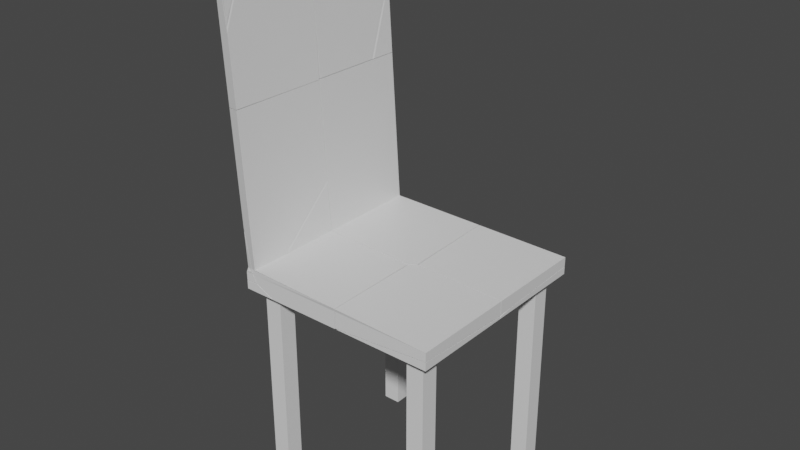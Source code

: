 # Source: broken_chair2.blend  (saved by Blender 2.93.20; exported with 4.5.12 LTS)
import bpy
from mathutils import Matrix  # noqa: F401  (used for matrix-valued properties, if any)

bpy.ops.wm.read_factory_settings(use_empty=True)
scene = bpy.context.scene
scene.name = 'Scene'

# ---- collections
col_collection = bpy.data.collections.new('Collection'); scene.collection.children.link(col_collection)

# ---- materials (node trees are filled in below, after node groups)
mat_material_001 = bpy.data.materials.new('Material.001')
mat_material_001.alpha_threshold = 0.0
mat_material_001.use_transparent_shadow = False
mat_material_001.line_color = (0.0, 0.0, 0.0, 1.0)
mat_material_002 = bpy.data.materials.new('Material.002')
mat_material_002.alpha_threshold = 0.0
mat_material_002.use_transparent_shadow = False
mat_material_002.line_color = (0.0, 0.0, 0.0, 1.0)
mat_material_003 = bpy.data.materials.new('Material.003')
mat_material_003.alpha_threshold = 0.0
mat_material_003.use_transparent_shadow = False
mat_material_003.line_color = (0.0, 0.0, 0.0, 1.0)
mat_material_004 = bpy.data.materials.new('Material.004')
mat_material_004.alpha_threshold = 0.0
mat_material_004.use_transparent_shadow = False
mat_material_004.line_color = (0.0, 0.0, 0.0, 1.0)
mat_material = bpy.data.materials.new('Material')
mat_material.alpha_threshold = 0.0
mat_material.use_transparent_shadow = False
mat_material.line_color = (0.0, 0.0, 0.0, 1.0)

# ---- material node trees
mat_material_001.use_nodes = True; mat_material_001.node_tree.nodes.clear()
_N = mat_material_001.node_tree.nodes; _L = mat_material_001.node_tree.links
n0 = _N.new('ShaderNodeOutputMaterial'); n0.name = 'Material Output'; n0.location = (300, 300)
n1 = _N.new('ShaderNodeBsdfPrincipled'); n1.name = 'Principled BSDF'; n1.location = (10, 300)
n1.distribution = 'GGX'
n1.subsurface_method = 'BURLEY'
n1.inputs[2].default_value = 0.4
n1.inputs[3].default_value = 1.45
n1.inputs[27].default_value = (0.0, 0.0, 0.0, 1.0)
n1.inputs[28].default_value = 1.0
_L.new(n1.outputs[0], n0.inputs[0])
n0.is_active_output = True
mat_material_002.use_nodes = True; mat_material_002.node_tree.nodes.clear()
_N = mat_material_002.node_tree.nodes; _L = mat_material_002.node_tree.links
n0 = _N.new('ShaderNodeOutputMaterial'); n0.name = 'Material Output'; n0.location = (300, 300)
n1 = _N.new('ShaderNodeBsdfPrincipled'); n1.name = 'Principled BSDF'; n1.location = (10, 300)
n1.distribution = 'GGX'
n1.subsurface_method = 'BURLEY'
n1.inputs[2].default_value = 0.4
n1.inputs[3].default_value = 1.45
n1.inputs[27].default_value = (0.0, 0.0, 0.0, 1.0)
n1.inputs[28].default_value = 1.0
_L.new(n1.outputs[0], n0.inputs[0])
n0.is_active_output = True
mat_material_003.use_nodes = True; mat_material_003.node_tree.nodes.clear()
_N = mat_material_003.node_tree.nodes; _L = mat_material_003.node_tree.links
n0 = _N.new('ShaderNodeOutputMaterial'); n0.name = 'Material Output'; n0.location = (300, 300)
n1 = _N.new('ShaderNodeBsdfPrincipled'); n1.name = 'Principled BSDF'; n1.location = (10, 300)
n1.distribution = 'GGX'
n1.subsurface_method = 'BURLEY'
n1.inputs[2].default_value = 0.4
n1.inputs[3].default_value = 1.45
n1.inputs[27].default_value = (0.0, 0.0, 0.0, 1.0)
n1.inputs[28].default_value = 1.0
_L.new(n1.outputs[0], n0.inputs[0])
n0.is_active_output = True
mat_material_004.use_nodes = True; mat_material_004.node_tree.nodes.clear()
_N = mat_material_004.node_tree.nodes; _L = mat_material_004.node_tree.links
n0 = _N.new('ShaderNodeOutputMaterial'); n0.name = 'Material Output'; n0.location = (300, 300)
n1 = _N.new('ShaderNodeBsdfPrincipled'); n1.name = 'Principled BSDF'; n1.location = (10, 300)
n1.distribution = 'GGX'
n1.subsurface_method = 'BURLEY'
n1.inputs[2].default_value = 0.4
n1.inputs[3].default_value = 1.45
n1.inputs[27].default_value = (0.0, 0.0, 0.0, 1.0)
n1.inputs[28].default_value = 1.0
_L.new(n1.outputs[0], n0.inputs[0])
n0.is_active_output = True
mat_material.use_nodes = True; mat_material.node_tree.nodes.clear()
_N = mat_material.node_tree.nodes; _L = mat_material.node_tree.links
n0 = _N.new('ShaderNodeOutputMaterial'); n0.name = 'Material Output'; n0.location = (300, 300)
n1 = _N.new('ShaderNodeBsdfPrincipled'); n1.name = 'Principled BSDF'; n1.location = (10, 300)
n1.distribution = 'GGX'
n1.subsurface_method = 'BURLEY'
n1.inputs[2].default_value = 0.4
n1.inputs[3].default_value = 1.45
n1.inputs[27].default_value = (0.0, 0.0, 0.0, 1.0)
n1.inputs[28].default_value = 1.0
_L.new(n1.outputs[0], n0.inputs[0])
n0.is_active_output = True

# ---- world
world_world = bpy.data.worlds.new('World'); scene.world = world_world
world_world.use_nodes = True; world_world.node_tree.nodes.clear()
_N = world_world.node_tree.nodes; _L = world_world.node_tree.links
n0 = _N.new('ShaderNodeOutputWorld'); n0.name = 'World Output'; n0.location = (300, 300)
n1 = _N.new('ShaderNodeBackground'); n1.name = 'Background'; n1.location = (10, 300)
n1.inputs[0].default_value = (0.05088, 0.05088, 0.05088, 1.0)
_L.new(n1.outputs[0], n0.inputs[0])
n0.is_active_output = True
world_world.color = (0.05088, 0.05088, 0.05088)
world_world.use_sun_shadow = False
world_world.sun_shadow_jitter_overblur = 0.0

# ---- meshes
me_cube_001 = bpy.data.meshes.new('Cube.001')
me_cube_001.from_pydata([(1.0, 1.0, 1.0), (1.0, 1.0, -1.0), (1.0, -1.0, 1.0), (1.0, -1.0, -1.0), (-1.0, 1.0, 1.0), (-1.0, 1.0, -1.0), (-1.0, -1.0, 1.0), (-1.0, -1.0, -1.0)], [], [(0, 4, 6, 2), (3, 2, 6, 7), (7, 6, 4, 5), (5, 1, 3, 7), (1, 0, 2, 3), (5, 4, 0, 1)])
_uv = me_cube_001.uv_layers.new(name='UVMap')
_uv.uv.foreach_set('vector', [0.625, 0.5, 0.875, 0.5, 0.875, 0.75, 0.625, 0.75, 0.375, 0.75, 0.625, 0.75, 0.625, 1.0, 0.375, 1.0, 0.375, 0.0, 0.625, 0.0, 0.625, 0.25, 0.375, 0.25, 0.125, 0.5, 0.375, 0.5, 0.375, 0.75, 0.125, 0.75, 0.375, 0.5, 0.625, 0.5, 0.625, 0.75, 0.375, 0.75, 0.375, 0.25, 0.625, 0.25, 0.625, 0.5, 0.375, 0.5])
me_cube_001.materials.append(mat_material_001)
me_cube_001.use_remesh_preserve_volume = False
me_cube_001.use_remesh_preserve_attributes = False
me_cube_001.use_mirror_vertex_groups = False
me_cube_001.update()
me_cube_002 = bpy.data.meshes.new('Cube.002')
me_cube_002.from_pydata([(1.0, 1.0, 1.0), (1.0, 1.0, -1.0), (1.0, -1.0, 1.0), (1.0, -1.0, -1.0), (-1.0, 1.0, 1.0), (-1.0, 1.0, -1.0), (-1.0, -1.0, 1.0), (-1.0, -1.0, -1.0)], [], [(0, 4, 6, 2), (3, 2, 6, 7), (7, 6, 4, 5), (5, 1, 3, 7), (1, 0, 2, 3), (5, 4, 0, 1)])
_uv = me_cube_002.uv_layers.new(name='UVMap')
_uv.uv.foreach_set('vector', [0.625, 0.5, 0.875, 0.5, 0.875, 0.75, 0.625, 0.75, 0.375, 0.75, 0.625, 0.75, 0.625, 1.0, 0.375, 1.0, 0.375, 0.0, 0.625, 0.0, 0.625, 0.25, 0.375, 0.25, 0.125, 0.5, 0.375, 0.5, 0.375, 0.75, 0.125, 0.75, 0.375, 0.5, 0.625, 0.5, 0.625, 0.75, 0.375, 0.75, 0.375, 0.25, 0.625, 0.25, 0.625, 0.5, 0.375, 0.5])
me_cube_002.materials.append(mat_material_002)
me_cube_002.use_remesh_preserve_volume = False
me_cube_002.use_remesh_preserve_attributes = False
me_cube_002.use_mirror_vertex_groups = False
me_cube_002.update()
me_cube_003 = bpy.data.meshes.new('Cube.003')
me_cube_003.from_pydata([(1.0, 1.0, 1.0), (1.0, 1.0, -1.0), (1.0, -1.0, 1.0), (1.0, -1.0, -1.0), (-1.0, 1.0, 1.0), (-1.0, 1.0, -1.0), (-1.0, -1.0, 1.0), (-1.0, -1.0, -1.0)], [], [(0, 4, 6, 2), (3, 2, 6, 7), (7, 6, 4, 5), (5, 1, 3, 7), (1, 0, 2, 3), (5, 4, 0, 1)])
_uv = me_cube_003.uv_layers.new(name='UVMap')
_uv.uv.foreach_set('vector', [0.625, 0.5, 0.875, 0.5, 0.875, 0.75, 0.625, 0.75, 0.375, 0.75, 0.625, 0.75, 0.625, 1.0, 0.375, 1.0, 0.375, 0.0, 0.625, 0.0, 0.625, 0.25, 0.375, 0.25, 0.125, 0.5, 0.375, 0.5, 0.375, 0.75, 0.125, 0.75, 0.375, 0.5, 0.625, 0.5, 0.625, 0.75, 0.375, 0.75, 0.375, 0.25, 0.625, 0.25, 0.625, 0.5, 0.375, 0.5])
me_cube_003.materials.append(mat_material_003)
me_cube_003.use_remesh_preserve_volume = False
me_cube_003.use_remesh_preserve_attributes = False
me_cube_003.use_mirror_vertex_groups = False
me_cube_003.update()
me_cube_004 = bpy.data.meshes.new('Cube.004')
me_cube_004.from_pydata([(1.0, 1.0, 1.0), (1.0, 1.0, -1.0), (1.0, -1.0, 1.0), (1.0, -1.0, -1.0), (-1.0, 1.0, 1.0), (-1.0, 1.0, -1.0), (-1.0, -1.0, 1.0), (-1.0, -1.0, -1.0)], [], [(0, 4, 6, 2), (3, 2, 6, 7), (7, 6, 4, 5), (5, 1, 3, 7), (1, 0, 2, 3), (5, 4, 0, 1)])
_uv = me_cube_004.uv_layers.new(name='UVMap')
_uv.uv.foreach_set('vector', [0.625, 0.5, 0.875, 0.5, 0.875, 0.75, 0.625, 0.75, 0.375, 0.75, 0.625, 0.75, 0.625, 1.0, 0.375, 1.0, 0.375, 0.0, 0.625, 0.0, 0.625, 0.25, 0.375, 0.25, 0.125, 0.5, 0.375, 0.5, 0.375, 0.75, 0.125, 0.75, 0.375, 0.5, 0.625, 0.5, 0.625, 0.75, 0.375, 0.75, 0.375, 0.25, 0.625, 0.25, 0.625, 0.5, 0.375, 0.5])
me_cube_004.materials.append(mat_material_004)
me_cube_004.use_remesh_preserve_volume = False
me_cube_004.use_remesh_preserve_attributes = False
me_cube_004.use_mirror_vertex_groups = False
me_cube_004.update()
me_cube_cell_016 = bpy.data.meshes.new('Cube_cell.016')
me_cube_cell_016.from_pydata([(-0.1646, -0.1857, -0.03835), (0.2031, 0.2157, 0.01164), (0.2031, -0.19, 0.01164), (0.2031, -0.1899, -0.006861), (0.1934, -0.1899, 0.01193), (-0.1643, -0.1462, 0.02267), (-0.1626, -0.1858, 0.02261), (0.2031, -0.1898, -0.04461), (-0.1804, 0.2157, -0.0194), (0.2031, 0.2157, -0.02554), (-0.1795, 0.2157, 0.01164), (-0.1787, 0.2046, 0.0231), (-0.179, 0.2099, 0.01954), (0.2031, -0.19, 0.01164), (0.2031, -0.1899, -0.006861), (0.1934, -0.1899, 0.01193), (-0.1643, -0.1462, 0.02267), (-0.1626, -0.1858, 0.02261), (0.2031, -0.1898, -0.04461), (0.2031, 0.2157, -0.02554), (-0.1804, 0.2157, -0.0194), (-0.1795, 0.2157, 0.01164), (-0.1787, 0.2046, 0.0231), (-0.179, 0.2099, 0.01954)], [], [(15, 14, 2), (0, 17, 16), (14, 15, 17, 0, 7), (23, 21, 20, 0, 16, 22), (19, 1, 13, 3, 18), (10, 1, 19, 8), (12, 11, 1, 10), (5, 6, 4, 13, 1, 11), (20, 9, 7, 0)])
_k = set([(2, 14), (2, 15), (3, 13), (3, 18), (4, 6), (4, 13), (5, 6), (5, 11), (7, 9), (7, 14), (8, 10), (8, 19), (9, 20), (10, 12), (11, 12), (15, 17), (16, 17), (16, 22), (18, 19), (20, 21), (21, 23), (22, 23)])
me_cube_cell_016.attributes.new('sharp_edge', 'BOOLEAN', 'EDGE').data.foreach_set('value', [ (min(e.vertices), max(e.vertices)) in _k for e in me_cube_cell_016.edges])
_uv = me_cube_cell_016.uv_layers.new(name='UVMap')
_uv.uv.foreach_set('vector', [0.9195, 0.0, 0.9461, 0.0, 0.9446, 0.01776, 1.0, 0.0, 1.0, 0.08712, 0.9125, 0.0, 1.0, 0.05392, 1.0, 0.08052, 0.08712, 0.08712, 0.0, 0.0, 0.9492, 0.0, 0.1809, 0.05804, 0.156, 0.04594, 0.11, 0.0, 1.0, 0.0, 1.0, 0.08753, 0.1983, 0.06367, 0.4922, 0.5, 0.625, 0.5, 0.625, 0.6237, 0.5589, 0.6237, 0.4241, 0.6236, 0.625, 0.3833, 0.625, 0.5, 0.4922, 0.5, 0.5141, 0.3831, 0.6999, 0.5372, 0.68, 0.555, 0.625, 0.5, 0.7417, 0.5, 0.6779, 0.6157, 0.6777, 0.6228, 0.6264, 0.6236, 0.625, 0.6237, 0.625, 0.5, 0.68, 0.555, 0.89, 0.0, 0.8937, 0.1104, 0.9492, 0.9492, 0.0, 0.0])
me_cube_cell_016.materials.append(mat_material)
me_cube_cell_016.use_remesh_fix_poles = True
me_cube_cell_016.use_remesh_preserve_attributes = False
me_cube_cell_016.update()
me_cube_cell_017 = bpy.data.meshes.new('Cube_cell.017')
me_cube_cell_017.from_pydata([(-0.1861, -0.1659, 0.007218), (0.1818, 0.2353, -0.01111), (-0.1941, -0.0451, -0.01111), (-0.1883, -0.1669, -0.01111), (-0.2073, 0.2353, -0.01111), (-0.2026, 0.2353, 0.02586), (0.1818, -0.1181, 0.003615), (-0.1565, 0.2353, 0.02513), (0.1818, 0.2353, 0.01922), (0.1516, -0.1702, -0.01111), (0.1818, -0.1703, -0.01111), (0.07453, -0.1699, -0.01111), (0.1818, -0.1702, -0.00324), (-0.1941, -0.0451, -0.01111), (-0.1883, -0.1669, -0.01111), (-0.2073, 0.2353, -0.01111), (-0.2026, 0.2353, 0.02586), (-0.1565, 0.2353, 0.02513), (0.1818, -0.1181, 0.003615), (0.1818, 0.2353, 0.01922), (0.1516, -0.1702, -0.01111), (0.1818, -0.1703, -0.01111), (0.07453, -0.1699, -0.01111), (0.1818, -0.1702, -0.00324)], [], [(13, 14, 0), (13, 0, 16, 15), (16, 0, 23, 18, 17), (19, 17, 18), (20, 10, 23, 22), (22, 23, 0, 14), (3, 2, 4, 1, 21, 9, 11), (1, 8, 6, 12, 21), (7, 8, 1, 4, 5)])
_k = set([(2, 3), (2, 4), (3, 11), (4, 5), (5, 7), (6, 8), (6, 12), (7, 8), (9, 11), (9, 21), (10, 20), (10, 23), (12, 21), (13, 14), (13, 15), (14, 22), (15, 16), (16, 17), (17, 19), (18, 19), (18, 23), (20, 22)])
me_cube_cell_017.attributes.new('sharp_edge', 'BOOLEAN', 'EDGE').data.foreach_set('value', [ (min(e.vertices), max(e.vertices)) in _k for e in me_cube_cell_017.edges])
_uv = me_cube_cell_017.uv_layers.new(name='UVMap')
_uv.uv.foreach_set('vector', [1.0, 0.2676, 0.731, 0.0, 1.0, 0.0, 0.2676, 0.2676, 0.0, 0.0, 0.8885, 0.0, 0.8886, 0.4131, 0.8885, 0.8885, 0.0, 0.0, 0.8803, 0.0, 1.0, 0.1146, 1.0, 0.8896, 0.8898, 0.1147, 0.8896, 0.8896, 0.1146, 0.1146, 0.1882, 0.1882, 0.1174, 0.1174, 0.1185, 0.0, 0.3725, 0.0, 0.6275, 0.0, 1.0, 0.1197, 1.0, 1.0, 0.5149, 0.5149, 0.2622, 0.6226, 0.2604, 0.5855, 0.2564, 0.5, 0.375, 0.5, 0.375, 0.6237, 0.3658, 0.6236, 0.3423, 0.6235, 0.375, 0.5, 0.4833, 0.5, 0.4276, 0.6077, 0.4031, 0.6236, 0.375, 0.6237, 0.5044, 0.3969, 0.4833, 0.5, 0.375, 0.5, 0.375, 0.3814, 0.507, 0.3828])
me_cube_cell_017.materials.append(mat_material)
me_cube_cell_017.use_remesh_fix_poles = True
me_cube_cell_017.use_remesh_preserve_attributes = False
me_cube_cell_017.update()
me_cube_cell_001 = bpy.data.meshes.new('Cube_cell.001')
me_cube_cell_001.from_pydata([(-0.1113, 0.1709, -0.01729), (0.2568, -0.2453, 0.03337), (-0.1352, -0.2453, -0.03445), (-0.1357, -0.2049, -0.03663), (-0.1306, -0.2004, -0.03663), (0.1085, 0.1676, -0.03663), (0.2568, -0.2453, -0.001424), (-0.1328, -0.2453, 0.03337), (-0.1323, -0.2478, 0.04505), (-0.1387, 0.1452, -0.03663), (-0.1357, 0.1454, 0.04515), (-0.1157, 0.1677, -0.03663), (-0.1153, 0.1653, 0.04454), (-0.1093, 0.1708, 0.04436), (0.2568, 0.1671, -0.02399), (0.2568, 0.1672, -0.0189), (0.2568, 0.1671, 0.03337), (-0.1352, -0.2453, -0.03445), (0.2568, -0.2453, -0.001424), (-0.1306, -0.2004, -0.03663), (0.1085, 0.1676, -0.03663), (-0.1328, -0.2453, 0.03337), (-0.1323, -0.2478, 0.04505), (-0.1357, -0.2049, -0.03663), (-0.1387, 0.1452, -0.03663), (-0.1157, 0.1677, -0.03663), (-0.1357, 0.1454, 0.04515), (-0.1153, 0.1653, 0.04454), (0.2568, 0.1671, -0.02399), (0.2568, 0.1672, -0.0189), (0.2568, 0.1671, 0.03337), (-0.1093, 0.1708, 0.04436)], [], [(17, 23, 4), (24, 23, 17, 21, 22, 26), (24, 26, 27, 25), (27, 31, 0, 25), (5, 25, 0, 28), (0, 29, 28), (29, 0, 31, 30), (2, 18, 1, 7), (11, 20, 19, 3, 9), (16, 1, 18, 14, 15), (8, 7, 1), (12, 10, 8, 1, 16, 13), (28, 6, 17, 4, 5)])
_k = set([(2, 7), (2, 18), (3, 9), (3, 19), (4, 5), (4, 23), (5, 25), (6, 17), (6, 28), (7, 8), (8, 10), (9, 11), (10, 12), (11, 20), (12, 13), (13, 16), (14, 15), (14, 18), (15, 16), (17, 21), (19, 20), (21, 22), (22, 26), (23, 24), (24, 25), (26, 27), (27, 31), (28, 29), (29, 30), (30, 31)])
me_cube_cell_001.attributes.new('sharp_edge', 'BOOLEAN', 'EDGE').data.foreach_set('value', [ (min(e.vertices), max(e.vertices)) in _k for e in me_cube_cell_001.edges])
_uv = me_cube_cell_001.uv_layers.new(name='UVMap')
_uv.uv.foreach_set('vector', [0.8764, 0.8764, 0.7857, 0.7857, 1.0, 0.7868, 0.9744, 0.0, 1.0, 0.7857, 1.0, 0.8764, 0.9079, 0.8768, 0.8922, 0.8824, 0.8633, 0.0, 0.9744, 0.9744, 0.8633, 0.8633, 0.864, 0.0, 0.9742, 0.0, 0.8646, 0.8646, 0.912, 0.0, 1.0, 0.0, 0.9743, 0.9743, 1.0, 0.3996, 0.5049, 0.5049, 0.0, 0.0, 1.0, 0.002389, 0.0, 0.0, 0.8795, 0.0, 0.9976, 0.9976, 0.1205, 0.0, 1.0, 0.0, 1.0, 0.088, 0.1246, 0.07461, 0.3832, 0.8687, 0.5007, 0.75, 0.625, 0.75, 0.625, 0.8688, 0.2621, 0.6235, 0.3298, 0.6241, 0.2569, 0.7363, 0.2553, 0.7377, 0.2544, 0.6309, 0.625, 0.6243, 0.625, 0.75, 0.5007, 0.75, 0.4201, 0.6243, 0.4383, 0.6243, 0.6811, 0.6939, 0.7438, 0.75, 0.625, 0.75, 0.6786, 0.6242, 0.6815, 0.6276, 0.6811, 0.6939, 0.625, 0.75, 0.625, 0.6243, 0.6777, 0.6232, 0.9976, 0.0, 0.8833, 0.1006, 0.8825, 0.8825, 0.7868, 0.7868, 0.6004, 0.0])
me_cube_cell_001.materials.append(mat_material)
me_cube_cell_001.use_remesh_fix_poles = True
me_cube_cell_001.use_remesh_preserve_attributes = False
me_cube_cell_001.update()
me_cube_cell_002 = bpy.data.meshes.new('Cube_cell.002')
me_cube_cell_002.from_pydata([(0.09933, -0.2577, -0.004588), (-0.2874, -0.2577, -0.004588), (0.09933, -0.2577, 0.02807), (-0.1313, -0.002218, -0.004588), (-0.0308, 0.1549, -0.004588), (-0.01246, 0.1551, -0.004588), (0.09933, 0.155, 0.004041), (0.06461, 0.1551, -0.004588), (0.09933, 0.155, -0.004588), (-0.1313, -0.002218, -0.004588), (-0.0308, 0.1549, -0.004588), (-0.01246, 0.1551, -0.004588), (-0.2874, -0.2577, -0.004588), (0.09933, -0.2577, 0.02807), (0.06461, 0.1551, -0.004588), (0.09933, 0.155, -0.004588), (0.09933, 0.155, 0.004041)], [], [(2, 9, 1), (10, 9, 2, 16), (10, 16, 11), (14, 11, 16), (14, 16, 8), (12, 0, 13), (0, 12, 3, 4, 5, 7, 15), (6, 13, 0, 15)])
_k = set([(1, 2), (1, 9), (2, 16), (3, 4), (3, 12), (4, 5), (5, 7), (6, 13), (6, 15), (7, 15), (8, 14), (8, 16), (9, 10), (10, 11), (11, 14), (12, 13)])
me_cube_cell_002.attributes.new('sharp_edge', 'BOOLEAN', 'EDGE').data.foreach_set('value', [ (min(e.vertices), max(e.vertices)) in _k for e in me_cube_cell_002.edges])
_uv = me_cube_cell_002.uv_layers.new(name='UVMap')
_uv.uv.foreach_set('vector', [1.0, 0.1181, 1.0, 0.663, 0.1231, 0.1179, 1.0, 0.3801, 0.663, 0.663, 0.1181, 0.1181, 1.0, 0.04839, 0.3801, 0.3801, 1.0, 0.118, 1.0, 0.3822, 0.1986, 0.0, 0.3822, 0.3822, 0.1172, 0.0, 0.1986, 0.1986, 0.1172, 0.1172, 0.1987, 0.1172, 0.375, 0.8679, 0.375, 0.75, 0.4916, 0.75, 0.375, 0.75, 0.2571, 0.75, 0.3047, 0.6721, 0.3353, 0.6242, 0.3409, 0.6241, 0.3644, 0.6241, 0.375, 0.6242, 0.4136, 0.6243, 0.4916, 0.75, 0.375, 0.75, 0.375, 0.6242])
me_cube_cell_002.materials.append(mat_material)
me_cube_cell_002.use_remesh_fix_poles = True
me_cube_cell_002.use_remesh_preserve_attributes = False
me_cube_cell_002.update()
me_cube_cell_003 = bpy.data.meshes.new('Cube_cell.003')
me_cube_cell_003.from_pydata([(0.004266, -0.04986, -0.02393), (-0.01619, 0.01726, 0.01306), (0.02404, 0.01726, 0.01306), (0.03958, 0.01726, -0.02385), (0.01128, 0.005648, 0.02887), (-0.01619, -0.03742, -0.02203), (-0.01619, 0.001822, 0.01306), (-0.01441, 0.01078, 0.02187), (-0.01619, 0.01726, -0.02011), (0.02404, 0.01726, 0.01306), (0.03958, 0.01726, -0.02385), (0.01128, 0.005648, 0.02887), (-0.01619, -0.03742, -0.02203), (-0.01619, 0.001822, 0.01306), (-0.01441, 0.01078, 0.02187), (-0.01619, 0.01726, -0.02011)], [], [(11, 0, 10, 2), (13, 12, 0, 11, 14), (15, 10, 0, 12), (6, 1, 8, 5), (1, 9, 3, 8), (9, 1, 7, 4), (1, 6, 7)])
_k = set([(2, 10), (2, 11), (3, 8), (3, 9), (4, 7), (4, 9), (5, 6), (5, 8), (6, 7), (10, 15), (11, 14), (12, 13), (12, 15), (13, 14)])
me_cube_cell_003.attributes.new('sharp_edge', 'BOOLEAN', 'EDGE').data.foreach_set('value', [ (min(e.vertices), max(e.vertices)) in _k for e in me_cube_cell_003.edges])
_uv = me_cube_cell_003.uv_layers.new(name='UVMap')
_uv.uv.foreach_set('vector', [0.4727, 0.4727, 0.0, 0.0, 0.5747, 0.0, 0.5729, 0.3309, 0.824, 0.3104, 0.8563, 0.0, 1.0, 0.0, 1.0, 0.4727, 0.8282, 0.3898, 0.7253, 0.425, 1.0, 0.4253, 1.0, 1.0, 0.8556, 0.8556, 0.625, 0.2453, 0.625, 0.25, 0.5065, 0.25, 0.4997, 0.2333, 0.625, 0.25, 0.625, 0.2623, 0.4932, 0.267, 0.5065, 0.25, 0.8627, 0.5, 0.875, 0.5, 0.8169, 0.5581, 0.7754, 0.5864, 0.875, 0.5, 0.875, 0.5047, 0.8169, 0.5581])
me_cube_cell_003.materials.append(mat_material)
me_cube_cell_003.use_remesh_fix_poles = True
me_cube_cell_003.use_remesh_preserve_attributes = False
me_cube_cell_003.update()
me_cube_cell_004 = bpy.data.meshes.new('Cube_cell.004')
me_cube_cell_004.from_pydata([(-0.003487, -0.009562, 0.01217), (-0.02342, 0.06058, -0.01857), (-0.02342, -0.1519, -0.01857), (-0.02342, -0.08362, 0.001601), (-0.02342, 0.002776, 0.01396), (-0.02342, 0.06058, 0.01604), (0.03341, 0.06058, 0.01194), (0.08717, 0.06058, -0.01857), (-0.02342, -0.1519, -0.01857), (-0.02342, -0.08362, 0.001601), (-0.02342, 0.002776, 0.01396), (-0.02342, 0.06058, 0.01604), (0.03341, 0.06058, 0.01194), (0.08717, 0.06058, -0.01857)], [], [(10, 3, 0), (11, 10, 0, 12), (4, 5, 1, 8, 9), (8, 1, 13), (13, 1, 5, 6), (12, 0, 3, 2, 7)])
_k = set([(2, 3), (2, 7), (3, 10), (4, 5), (4, 9), (5, 6), (6, 13), (7, 12), (8, 9), (8, 13), (10, 11), (11, 12)])
me_cube_cell_004.attributes.new('sharp_edge', 'BOOLEAN', 'EDGE').data.foreach_set('value', [ (min(e.vertices), max(e.vertices)) in _k for e in me_cube_cell_004.edges])
_uv = me_cube_cell_004.uv_layers.new(name='UVMap')
_uv.uv.foreach_set('vector', [0.1413, 0.0, 0.2202, 0.2202, 0.0, 0.0, 0.585, 0.2781, 0.1411, 0.1411, 0.0, 0.0, 0.5846, 0.0, 0.492, 0.2338, 0.4986, 0.25, 0.375, 0.25, 0.375, 0.1852, 0.447, 0.206, 0.125, 0.5648, 0.125, 0.5, 0.1587, 0.5, 0.375, 0.2837, 0.375, 0.25, 0.4986, 0.25, 0.484, 0.2673, 0.4154, 0.0, 1.0, 0.0, 1.0, 0.2202, 0.893, 0.4615, 0.7986, 0.3818])
me_cube_cell_004.materials.append(mat_material)
me_cube_cell_004.use_remesh_fix_poles = True
me_cube_cell_004.use_remesh_preserve_attributes = False
me_cube_cell_004.update()
me_cube_cell_005 = bpy.data.meshes.new('Cube_cell.005')
me_cube_cell_005.from_pydata([(0.03495, 0.061, -0.009046), (-0.01381, -0.03839, 0.0118), (-0.01381, 0.1296, -0.003002), (-0.01381, 0.01678, -0.01585), (-0.01381, 0.02174, 0.0118), (-0.0123, -0.0361, 0.01926), (0.01631, -0.03839, 0.0105), (-0.00336, -0.03946, 0.01688), (0.03348, -0.03839, -0.02028), (-0.01381, -0.03839, -0.02206), (-0.01381, 0.1296, -0.003002), (-0.01381, 0.01678, -0.01585), (-0.01381, 0.02174, 0.0118), (-0.0123, -0.0361, 0.01926), (-0.01381, -0.03839, -0.02206), (-0.00336, -0.03946, 0.01688), (0.01631, -0.03839, 0.0105), (0.03348, -0.03839, -0.02028)], [], [(10, 0, 11), (16, 0, 10, 12, 13, 15), (0, 16, 17), (11, 0, 17, 14), (6, 1, 9, 8), (4, 2, 3, 9, 1), (5, 4, 1), (5, 1, 6, 7)])
_k = set([(2, 3), (2, 4), (3, 9), (4, 5), (5, 7), (6, 7), (6, 8), (8, 9), (10, 11), (10, 12), (11, 14), (12, 13), (13, 15), (14, 17), (15, 16), (16, 17)])
me_cube_cell_005.attributes.new('sharp_edge', 'BOOLEAN', 'EDGE').data.foreach_set('value', [ (min(e.vertices), max(e.vertices)) in _k for e in me_cube_cell_005.edges])
_uv = me_cube_cell_005.uv_layers.new(name='UVMap')
_uv.uv.foreach_set('vector', [0.2862, 0.2862, 0.0, 0.0, 0.2871, 0.0, 0.3541, 0.0, 1.0, 0.0, 1.0, 0.2862, 0.4454, 0.1923, 0.1589, 0.1349, 0.2063, 0.09042, 1.0, 1.0, 0.3541, 0.3541, 1.0, 0.3558, 1.0, 0.7129, 1.0, 1.0, 0.3558, 0.3558, 0.6375, 0.3553, 0.625, 0.9921, 0.625, 1.0, 0.5041, 1.0, 0.5104, 0.9856, 0.625, 0.01833, 0.5721, 0.05122, 0.5262, 0.01682, 0.5041, 0.0, 0.625, 0.0, 0.8258, 0.7008, 0.875, 0.7317, 0.875, 0.75, 0.8258, 0.7008, 0.875, 0.75, 0.8671, 0.75, 0.8398, 0.7184])
me_cube_cell_005.materials.append(mat_material)
me_cube_cell_005.use_remesh_fix_poles = True
me_cube_cell_005.use_remesh_preserve_attributes = False
me_cube_cell_005.update()
me_cube_cell_006 = bpy.data.meshes.new('Cube_cell.006')
me_cube_cell_006.from_pydata([(-0.006523, -0.1081, 0.01658), (0.03047, 0.1779, 0.03466), (-0.05729, -0.214, -0.03086), (-0.05729, -0.214, 0.003111), (-0.008726, -0.214, 0.004571), (-0.05729, -0.03689, 0.02303), (0.1039, -0.07608, -0.03086), (0.06741, -0.214, -0.03086), (-0.05729, -0.0002074, 0.02556), (-0.05729, 0.1835, 0.03796), (-0.05729, -0.02056, 0.02417), (0.1691, 0.1769, -0.03086), (-0.05729, 0.1864, 0.0155), (0.1027, 0.1814, -0.03086), (-0.05729, 0.1918, -0.03086), (-0.05729, -0.214, 0.003111), (-0.008726, -0.214, 0.004571), (0.1039, -0.07608, -0.03086), (0.06741, -0.214, -0.03086), (-0.05729, -0.0002074, 0.02556), (-0.05729, -0.02056, 0.02417), (-0.05729, 0.1835, 0.03796), (-0.05729, 0.1864, 0.0155), (0.1691, 0.1769, -0.03086), (0.1027, 0.1814, -0.03086), (-0.05729, 0.1918, -0.03086), (-0.05729, -0.03689, 0.02303)], [], [(18, 17, 1, 16), (0, 16, 1), (0, 1, 21, 19), (19, 20, 0), (20, 26, 0), (1, 17, 23), (21, 1, 23, 24, 22), (22, 24, 25), (15, 2, 7, 4), (14, 2, 15, 5, 10, 8, 9, 12), (2, 14, 13, 11, 6, 7), (26, 3, 16, 0)])
_k = set([(3, 16), (3, 26), (4, 7), (4, 15), (5, 10), (5, 15), (6, 7), (6, 11), (8, 9), (8, 10), (9, 12), (11, 13), (12, 14), (13, 14), (16, 18), (17, 18), (17, 23), (19, 20), (19, 21), (20, 26), (21, 22), (22, 25), (23, 24), (24, 25)])
me_cube_cell_006.attributes.new('sharp_edge', 'BOOLEAN', 'EDGE').data.foreach_set('value', [ (min(e.vertices), max(e.vertices)) in _k for e in me_cube_cell_006.edges])
_uv = me_cube_cell_006.uv_layers.new(name='UVMap')
_uv.uv.foreach_set('vector', [0.5737, 0.4505, 0.4317, 0.0, 1.0, 0.0, 1.0, 0.8766, 1.0, 0.0, 0.8766, 0.8766, 0.0, 0.0, 1.0, 1.0, 0.0, 0.0, 0.4961, 0.0, 1.0, 0.6371, 0.6371, 0.6371, 1.0, 0.7053, 1.0, 1.0, 0.7053, 0.7053, 1.0, 0.7057, 1.0, 1.0, 1.0, 0.0, 1.0, 0.5683, 0.431, 0.0, 1.0, 0.5039, 1.0, 1.0, 0.431, 0.431, 0.4075, 0.0, 0.788, 0.0, 0.788, 0.788, 0.4075, 0.4075, 0.8714, 0.4079, 0.4963, 1.0, 0.375, 1.0, 0.375, 0.962, 0.5015, 0.9852, 0.375, 0.1237, 0.375, 0.0, 0.4963, 0.0, 0.5675, 0.054, 0.5715, 0.05898, 0.5765, 0.06519, 0.6208, 0.1212, 0.5406, 0.1221, 0.125, 0.75, 0.125, 0.6263, 0.1738, 0.6294, 0.194, 0.6308, 0.1742, 0.7079, 0.163, 0.75, 0.2943, 0.0, 0.6288, 0.2868, 0.3424, 0.0, 0.0, 0.0])
me_cube_cell_006.materials.append(mat_material)
me_cube_cell_006.use_remesh_fix_poles = True
me_cube_cell_006.use_remesh_preserve_attributes = False
me_cube_cell_006.update()
me_cube_cell_007 = bpy.data.meshes.new('Cube_cell.007')
me_cube_cell_007.from_pydata([(-0.1011, 0.1622, -0.1402), (0.328, -0.1692, -0.1536), (-0.0346, -0.1937, -0.1065), (-0.07459, 0.2101, -0.07989), (-0.1564, -0.1498, 0.5117), (-0.1119, 0.09572, 0.5138), (-0.112, -0.1831, 0.5148), (0.1067, -0.1946, -0.1731), (-0.09071, -0.1821, -0.1731), (0.3004, -0.1962, -0.1731), (0.3066, -0.1928, -0.09133), (-0.1222, -0.1881, -0.1036), (-0.1227, -0.1889, -0.02511), (-0.06299, -0.1922, -0.08024), (-0.07459, -0.1914, -0.07989), (-0.1188, -0.1885, -0.08619), (-0.07529, -0.1915, -0.06888), (0.3243, -0.1725, -0.1731), (0.3272, -0.1723, -0.09195), (-0.1222, -0.18, -0.1731), (-0.07978, 0.2326, -0.1031), (-0.0642, 0.2326, -0.1405), (-0.09381, 0.2194, -0.08591), (0.3137, 0.2214, -0.09154), (0.3129, 0.2326, -0.1031), (0.3119, 0.2326, -0.1342), (0.3134, 0.2267, -0.09512), (-0.1222, 0.1132, -0.1031), (-0.1188, 0.1349, -0.08619), (-0.1081, 0.2167, -0.01025), (-0.09567, 0.2149, -0.08289), (-0.1243, 0.169, 0.001349), (-0.1562, 0.2202, 0.5082), (-0.1119, 0.2101, 0.5127), (-0.1222, 0.01414, -0.1731), (-0.1222, 0.03279, -0.1674), (-0.05486, 0.2326, -0.146), (-0.07519, 0.1045, -0.1731), (-0.04843, 0.2326, -0.1498), (-0.1564, -0.1849, 0.5118), (-0.1222, 0.08387, -0.1517), (0.2214, -0.1956, -0.1731), (-0.03563, -0.1936, -0.08106), (-0.007897, 0.2326, -0.1731), (0.3145, 0.07735, -0.1731), (0.311, 0.2326, -0.1418), (0.3068, 0.2326, -0.1731), (-0.1327, 0.2202, 0.1347), (-0.1562, -0.1902, 0.508), (-0.1119, -0.1908, 0.5126), (-0.1362, -0.1901, 0.1894), (-0.1489, -0.1906, 0.3924), (-0.0434, -0.1934, -0.08083), (-0.08152, -0.192, 0.03024), (-0.08742, -0.1923, 0.124), (-0.1119, 0.09572, 0.5138), (-0.1119, 0.2101, 0.5127), (0.3066, -0.1928, -0.09133), (0.3272, -0.1723, -0.09195), (-0.09071, -0.1821, -0.1731), (-0.1222, -0.18, -0.1731), (-0.07978, 0.2326, -0.1031), (-0.0642, 0.2326, -0.1405), (0.3129, 0.2326, -0.1031), (0.3119, 0.2326, -0.1342), (0.3134, 0.2267, -0.09512), (-0.1564, -0.1849, 0.5118), (-0.1564, -0.1498, 0.5117), (-0.1222, 0.1132, -0.1031), (-0.1188, 0.1349, -0.08619), (-0.1081, 0.2167, -0.01025), (-0.09567, 0.2149, -0.08289), (-0.1562, 0.2202, 0.5082), (-0.1222, 0.01414, -0.1731), (-0.1222, 0.03279, -0.1674), (-0.1222, 0.08387, -0.1517), (0.311, 0.2326, -0.1418), (0.3145, 0.07735, -0.1731), (0.3068, 0.2326, -0.1731), (-0.1222, -0.1881, -0.1036), (-0.1188, -0.1885, -0.08619), (-0.1227, -0.1889, -0.02511), (-0.1362, -0.1901, 0.1894), (-0.1489, -0.1906, 0.3924), (-0.07529, -0.1915, -0.06888), (-0.08152, -0.192, 0.03024), (-0.07519, 0.1045, -0.1731), (-0.07459, -0.1914, -0.07989), (-0.112, -0.1831, 0.5148), (0.1067, -0.1946, -0.1731), (0.2214, -0.1956, -0.1731), (-0.1562, -0.1902, 0.508), (-0.1327, 0.2202, 0.1347), (-0.1119, -0.1908, 0.5126), (-0.08742, -0.1923, 0.124), (-0.1243, 0.169, 0.001349), (-0.007897, 0.2326, -0.1731), (-0.04843, 0.2326, -0.1498), (0.3137, 0.2214, -0.09154), (-0.09381, 0.2194, -0.08591), (-0.05486, 0.2326, -0.146), (0.3004, -0.1962, -0.1731), (0.3243, -0.1725, -0.1731), (-0.06299, -0.1922, -0.08024), (-0.0434, -0.1934, -0.08083), (-0.03563, -0.1936, -0.08106)], [], [(88, 55, 67, 66), (57, 101, 102, 58), (102, 1, 58), (24, 65, 98, 58, 1, 64), (72, 67, 55, 56), (88, 66, 91, 93), (44, 17, 9, 41, 7, 8, 60, 34, 37, 96, 78), (2, 89, 90), (64, 1, 102, 77, 76), (77, 46, 76), (0, 75, 68, 69, 95, 70, 71, 99), (86, 97, 43), (104, 103, 2), (81, 84, 85, 82), (83, 82, 85, 94), (105, 104, 2), (93, 91, 83, 94), (89, 2, 59), (79, 2, 103, 87, 84, 81, 80), (59, 2, 79, 19), (99, 61, 62, 0), (57, 105, 2, 90, 101), (74, 100, 97, 86, 73), (75, 0, 62, 100, 74), (35, 34, 60, 11, 27, 40), (20, 63, 25, 45, 78, 96, 38, 36, 21), (39, 4, 32, 92, 31, 28, 15, 12, 50, 51, 48), (22, 30, 3, 23, 26, 63, 20), (11, 15, 28, 27), (52, 42, 10, 18, 23, 3, 14, 13), (92, 32, 33, 3, 30, 29), (16, 14, 3, 33, 5, 6, 49, 54, 53), (70, 95, 47)])
_k = set([(4, 32), (4, 39), (5, 6), (5, 33), (6, 49), (7, 8), (7, 41), (8, 60), (9, 17), (9, 41), (10, 18), (10, 42), (11, 15), (11, 60), (12, 15), (12, 50), (13, 14), (13, 52), (14, 16), (16, 53), (17, 44), (18, 23), (19, 59), (19, 79), (20, 21), (20, 22), (21, 36), (22, 30), (23, 26), (24, 64), (24, 65), (25, 45), (25, 63), (26, 63), (27, 28), (27, 40), (28, 31), (29, 30), (29, 92), (31, 92), (32, 33), (34, 35), (34, 37), (35, 40), (36, 38), (37, 96), (38, 96), (39, 48), (42, 52), (43, 86), (43, 97), (44, 78), (45, 78), (46, 76), (46, 77), (47, 70), (47, 95), (48, 51), (49, 54), (50, 51), (53, 54), (55, 56), (55, 88), (56, 72), (57, 58), (57, 105), (58, 98), (59, 89), (61, 62), (61, 99), (62, 100), (64, 76), (65, 98), (66, 67), (66, 91), (67, 72), (68, 69), (68, 75), (69, 95), (70, 71), (71, 99), (73, 74), (73, 86), (74, 75), (77, 102), (79, 80), (80, 81), (81, 82), (82, 83), (83, 91), (84, 85), (84, 87), (85, 94), (87, 103), (88, 93), (89, 90), (90, 101), (93, 94), (97, 100), (101, 102), (103, 104), (104, 105)])
me_cube_cell_007.attributes.new('sharp_edge', 'BOOLEAN', 'EDGE').data.foreach_set('value', [ (min(e.vertices), max(e.vertices)) in _k for e in me_cube_cell_007.edges])
_uv = me_cube_cell_007.uv_layers.new(name='UVMap')
_uv.uv.foreach_set('vector', [1.0, 0.09884, 0.3995, 0.0, 0.9257, 0.0, 1.0, 0.01223, 0.1381, 0.1381, 0.02753, 0.02753, 1.0, 0.0259, 1.0, 0.1358, 0.4957, 0.0, 1.0, 0.0, 0.1358, 0.1358, 0.9344, 0.04452, 0.9332, 0.05628, 0.9269, 0.06176, 0.08801, 0.08801, 0.0, 0.0, 0.8896, 0.0, 0.3422, 0.2087, 1.0, 0.07427, 1.0, 0.6005, 0.7966, 0.642, 1.0, 0.5069, 1.0, 0.939, 0.4743, 0.0, 0.7162, 0.0, 0.2581, 0.5473, 0.2611, 0.6235, 0.2538, 0.6307, 0.2298, 0.6306, 0.1948, 0.6302, 0.1346, 0.6264, 0.125, 0.6258, 0.125, 0.5666, 0.1393, 0.539, 0.1599, 0.5, 0.2558, 0.5, 0.0, 0.0, 0.5714, 0.0, 0.7658, 0.7658, 1.0, 0.1104, 1.0, 1.0, 0.7215, 0.7215, 0.5499, 0.0, 0.8906, 0.0, 0.5499, 0.5499, 0.8908, 0.5473, 0.8906, 0.8906, 0.0, 0.0, 0.2335, 0.0, 0.1763, 0.02531, 0.331, 0.1867, 1.0, 0.7562, 1.0, 0.8588, 0.4898, 0.4767, 0.4763, 0.4763, 0.6093, 0.0, 0.8901, 0.0, 0.8901, 0.283, 1.0, 0.04219, 0.8642, 0.0, 1.0, 0.0, 0.579, 0.0, 0.8055, 0.0, 1.0, 0.2249, 1.0, 0.4867, 0.8145, 0.0, 0.4867, 0.4867, 0.2249, 0.2249, 0.3763, 0.0, 1.0, 0.04069, 0.9583, 0.0, 1.0, 0.0, 0.5482, 0.5482, 0.163, 0.163, 0.1855, 0.0, 0.6237, 0.0, 1.0, 0.4286, 1.0, 1.0, 0.4313, 0.4313, 1.0, 0.5011, 1.0, 1.0, 0.8642, 0.8642, 0.8644, 0.7982, 0.8055, 0.8055, 0.579, 0.579, 0.9061, 0.5385, 1.0, 0.4313, 1.0, 1.0, 0.5011, 0.5011, 0.8254, 0.248, 0.983, 0.4693, 0.7416, 0.3269, 0.4158, 0.0, 1.0, 0.0, 1.0, 0.1385, 0.9593, 0.0, 1.0, 0.0, 1.0, 0.7658, 1.0, 0.0276, 1.0, 0.4518, 1.0, 0.8901, 0.8901, 0.8901, 0.6093, 0.6093, 0.8925, 0.4109, 0.7665, 0.0, 1.0, 0.0, 1.0, 0.5842, 0.8901, 0.8901, 0.4518, 0.4518, 0.3952, 0.1891, 0.375, 0.1834, 0.375, 0.1242, 0.625, 0.1217, 0.625, 0.2136, 0.4512, 0.2047, 0.625, 0.2629, 0.625, 0.3827, 0.5137, 0.3823, 0.4865, 0.3821, 0.375, 0.3808, 0.375, 0.2849, 0.4581, 0.2725, 0.4715, 0.2705, 0.4913, 0.2677, 0.7637, 0.6251, 0.7637, 0.6239, 0.7637, 0.6113, 0.7637, 0.6113, 0.7637, 0.613, 0.7637, 0.6142, 0.7637, 0.6253, 0.7637, 0.6253, 0.7637, 0.6253, 0.7637, 0.6253, 0.7637, 0.6253, 0.7677, 0.5931, 0.7494, 0.6113, 0.7363, 0.6113, 0.6803, 0.5553, 0.7004, 0.5375, 0.7423, 0.5, 0.8621, 0.5, 0.875, 0.6283, 0.7637, 0.6253, 0.7637, 0.6142, 0.875, 0.5364, 0.7313, 0.6252, 0.7306, 0.6252, 0.6813, 0.6269, 0.678, 0.6229, 0.6803, 0.5553, 0.7363, 0.6113, 0.7363, 0.625, 0.7346, 0.6251, 0.7637, 0.6113, 0.7637, 0.6113, 0.7363, 0.6113, 0.7363, 0.6113, 0.7494, 0.6113, 0.7542, 0.6113, 0.7363, 0.625, 0.7363, 0.625, 0.7363, 0.6113, 0.7363, 0.6113, 0.7363, 0.6152, 0.7363, 0.6249, 0.7363, 0.625, 0.7363, 0.625, 0.7363, 0.625, 0.1412, 0.0, 0.2438, 0.0, 0.3052, 0.0188])
me_cube_cell_007.materials.append(mat_material)
me_cube_cell_007.use_remesh_fix_poles = True
me_cube_cell_007.use_remesh_preserve_attributes = False
me_cube_cell_007.update()
me_cube_cell_008 = bpy.data.meshes.new('Cube_cell.008')
me_cube_cell_008.from_pydata([(0.01331, -0.01505, -0.04975), (-0.002572, 0.04289, 0.004502), (-0.005989, -0.003208, -0.04791), (-0.005989, -0.06114, -0.05638), (-0.005989, -0.08611, -0.05993), (-0.005989, -0.05784, -0.01238), (0.01339, 0.03878, 0.04038), (0.01894, 0.03799, 0.007565), (-0.003244, -0.03222, 0.01518), (-0.002572, -0.0363, 0.004502), (-0.0154, 0.04289, 0.2084), (-0.005989, 0.001455, -0.04394), (-0.005989, 0.03702, -0.01238), (0.01796, 0.0432, 0.004078), (-0.003884, 0.04765, -0.001982), (-0.003244, -0.03222, 0.01518), (-0.0154, 0.04289, 0.2084), (-0.005989, -0.003208, -0.04791), (-0.005989, -0.06114, -0.05638), (-0.005989, -0.08611, -0.05993), (-0.005989, -0.05784, -0.01238), (-0.002572, -0.0363, 0.004502), (0.01339, 0.03878, 0.04038), (-0.005989, 0.001455, -0.04394), (-0.005989, 0.03702, -0.01238), (-0.003884, 0.04765, -0.001982), (0.01894, 0.03799, 0.007565), (0.01796, 0.0432, 0.004078)], [], [(17, 0, 18), (18, 0, 19), (20, 19, 0, 27, 26, 22, 15, 21), (22, 16, 15), (23, 0, 17), (27, 0, 23, 24, 25), (2, 3, 4, 5, 12, 11), (1, 9, 8, 10), (13, 14, 1, 7), (12, 5, 9, 1, 14), (7, 1, 10, 6)])
_k = set([(2, 3), (2, 11), (3, 4), (4, 5), (5, 9), (6, 7), (6, 10), (7, 13), (8, 9), (8, 10), (11, 12), (12, 14), (13, 14), (15, 16), (15, 21), (16, 22), (17, 18), (17, 23), (18, 19), (19, 20), (20, 21), (22, 26), (23, 24), (24, 25), (25, 27), (26, 27)])
me_cube_cell_008.attributes.new('sharp_edge', 'BOOLEAN', 'EDGE').data.foreach_set('value', [ (min(e.vertices), max(e.vertices)) in _k for e in me_cube_cell_008.edges])
_uv = me_cube_cell_008.uv_layers.new(name='UVMap')
_uv.uv.foreach_set('vector', [0.8629, 0.0, 1.0, 0.0, 1.0, 0.1371, 0.1371, 0.1371, 0.0, 0.0, 0.2118, 0.0, 0.7401, 0.289, 0.2118, 0.2118, 0.0, 0.0, 0.4785, 0.0, 0.5419, 0.0263, 1.0, 0.1453, 1.0, 0.3012, 0.8701, 0.2759, 0.1453, 0.1453, 0.2857, 0.008852, 0.3012, 0.3012, 0.8625, 0.0, 1.0, 0.0, 1.0, 0.1371, 1.0, 0.5215, 1.0, 1.0, 0.8625, 0.8625, 0.8329, 0.5661, 0.8376, 0.4775, 0.4981, 0.2322, 0.4678, 0.2145, 0.4552, 0.2069, 0.625, 0.2155, 0.625, 0.2444, 0.5123, 0.2336, 0.7637, 0.6113, 0.7637, 0.614, 0.7637, 0.6138, 0.7637, 0.6113, 0.7713, 0.5921, 0.8065, 0.5685, 0.7637, 0.6113, 0.7504, 0.6113, 0.875, 0.5056, 0.875, 0.5345, 0.7637, 0.614, 0.7637, 0.6113, 0.8065, 0.5685, 0.7504, 0.6113, 0.7637, 0.6113, 0.7637, 0.6113, 0.7525, 0.6113])
me_cube_cell_008.materials.append(mat_material)
me_cube_cell_008.use_remesh_fix_poles = True
me_cube_cell_008.use_remesh_preserve_attributes = False
me_cube_cell_008.update()
me_cube_cell_009 = bpy.data.meshes.new('Cube_cell.009')
me_cube_cell_009.from_pydata([(0.03092, -0.06005, -0.08045), (0.06762, 0.2244, -0.06359), (-0.01565, -0.1625, -0.04357), (-0.02437, -0.1625, 0.09506), (-0.03197, -0.02321, 0.2158), (-0.008677, -0.165, 0.02735), (0.008614, -0.1697, -0.05055), (0.006588, -0.1675, -0.0404), (0.02857, -0.007744, -0.03727), (0.0618, 0.2245, -0.03827), (0.01613, 0.2255, 0.1604), (-0.0453, 0.2268, 0.4278), (0.02857, 0.2265, -0.03727), (-0.01565, 0.2291, -0.04357), (-0.01907, 0.02598, -0.07323), (-0.01907, 0.01003, -0.07423), (-0.01907, -0.09219, -0.06045), (-0.01868, -0.1072, -0.05854), (-0.01718, -0.1648, -0.05112), (-0.005918, -0.169, -0.05405), (0.01087, -0.1679, -0.05943), (-0.01907, 0.2265, -0.06045), (-0.02437, -0.1625, 0.09506), (-0.03197, -0.02321, 0.2158), (-0.008677, -0.165, 0.02735), (0.02857, -0.007744, -0.03727), (0.01613, 0.2255, 0.1604), (0.02857, 0.2265, -0.03727), (-0.01907, 0.02598, -0.07323), (-0.01907, 0.01003, -0.07423), (-0.01907, -0.09219, -0.06045), (-0.01868, -0.1072, -0.05854), (-0.01718, -0.1648, -0.05112), (-0.005918, -0.169, -0.05405), (0.0618, 0.2245, -0.03827), (0.008614, -0.1697, -0.05055), (0.01087, -0.1679, -0.05943), (-0.0453, 0.2268, 0.4278), (-0.01565, 0.2291, -0.04357), (0.006588, -0.1675, -0.0404), (-0.01907, 0.2265, -0.06045)], [], [(3, 24, 23), (35, 1, 34, 25, 26, 37, 23, 24, 7), (38, 37, 26, 27, 34, 1, 21), (28, 0, 29), (0, 31, 30, 29), (31, 0, 36, 33, 32), (36, 0, 1, 35), (1, 0, 28, 21), (14, 15, 16, 40), (13, 2, 22, 4, 11), (20, 6, 39, 2, 18, 19), (12, 8, 9), (22, 2, 39, 5), (10, 8, 12), (17, 18, 2, 13, 40, 16)])
_k = set([(3, 23), (3, 24), (4, 11), (4, 22), (5, 22), (5, 39), (6, 20), (6, 39), (7, 24), (7, 35), (8, 9), (8, 10), (9, 12), (10, 12), (11, 13), (13, 40), (14, 15), (14, 40), (15, 16), (16, 17), (17, 18), (18, 19), (19, 20), (21, 28), (21, 38), (23, 37), (25, 26), (25, 34), (26, 27), (27, 34), (28, 29), (29, 30), (30, 31), (31, 32), (32, 33), (33, 36), (35, 36), (37, 38)])
me_cube_cell_009.attributes.new('sharp_edge', 'BOOLEAN', 'EDGE').data.foreach_set('value', [ (min(e.vertices), max(e.vertices)) in _k for e in me_cube_cell_009.edges])
_uv = me_cube_cell_009.uv_layers.new(name='UVMap')
_uv.uv.foreach_set('vector', [0.2416, 0.1084, 0.1274, 0.0, 0.4428, 0.0, 0.1178, 0.0, 1.0, 0.0, 1.0, 0.04135, 0.4802, 0.03043, 1.0, 0.3658, 1.0, 0.8024, 0.4428, 0.4428, 0.1274, 0.1274, 0.1226, 0.01668, 0.4763, 0.0274, 0.8024, 0.8024, 0.3658, 0.3658, 0.2291, 0.04075, 0.04135, 0.04135, 0.0, 0.0, 0.4896, 0.0, 0.7081, 0.0, 1.0, 0.0, 1.0, 0.291, 0.0, 0.0, 0.2901, 0.0, 0.2922, 0.03806, 0.291, 0.291, 0.2901, 0.2901, 0.0, 0.0, 0.6642, 0.0, 0.671, 0.1178, 0.6449, 0.2033, 0.6642, 0.6642, 0.0, 0.0, 1.0, 0.0, 1.0, 0.8822, 1.0, 1.0, 0.0, 0.0, 0.2919, 0.0, 1.0, 0.5833, 0.5793, 0.05903, 0.5758, 0.05417, 0.625, 0.023, 0.625, 0.1202, 0.7637, 0.6253, 0.7637, 0.6387, 0.7637, 0.6387, 0.7637, 0.634, 0.7637, 0.6254, 0.86, 0.7444, 0.7901, 0.6772, 0.7499, 0.6387, 0.7637, 0.6387, 0.8135, 0.6885, 0.8311, 0.7108, 0.7363, 0.6251, 0.7363, 0.6331, 0.7315, 0.6253, 0.7637, 0.6387, 0.7637, 0.6387, 0.7499, 0.6387, 0.7567, 0.6387, 0.7363, 0.6251, 0.7363, 0.6331, 0.7363, 0.6251, 0.8625, 0.7209, 0.8135, 0.6885, 0.7637, 0.6387, 0.7637, 0.6253, 0.875, 0.6298, 0.875, 0.727])
me_cube_cell_009.materials.append(mat_material)
me_cube_cell_009.use_remesh_fix_poles = True
me_cube_cell_009.use_remesh_preserve_attributes = False
me_cube_cell_009.update()
me_cube_cell_010 = bpy.data.meshes.new('Cube_cell.010')
me_cube_cell_010.from_pydata([(-0.08905, -0.0747, -0.1625), (-0.05199, 0.213, -0.145), (-0.09251, -0.184, -0.1184), (0.2885, -0.1791, -0.1416), (0.289, -0.1816, -0.1299), (0.2857, -0.1593, -0.2116), (0.2819, 0.2105, -0.2116), (0.2826, 0.2113, -0.1297), (0.2548, 0.2112, -0.2116), (0.2175, 0.2117, -0.1277), (-0.1298, 0.2151, 0.4744), (-0.1741, 0.2159, 0.4696), (-0.1742, -0.07116, 0.4715), (-0.1299, 0.01878, 0.4756), (-0.1743, -0.1739, 0.4719), (-0.1299, -0.184, 0.4763), (-0.1626, 0.1324, 0.2865), (-0.1485, -0.132, 0.06226), (-0.1118, -0.182, -0.1278), (-0.113, -0.1793, -0.1213), (-0.1463, -0.1739, 0.02735), (-0.1083, -0.1791, -0.1416), (0.2858, -0.1791, -0.2116), (0.1357, 0.2118, -0.2116), (0.09028, 0.2119, -0.2116), (-0.1671, 0.2155, 0.3576), (-0.1056, 0.2141, 0.08896), (-0.05783, 0.2131, -0.1195), (-0.09251, -0.02808, -0.1184), (0.0528, 0.06721, -0.2116), (-0.004063, -0.154, -0.2116), (-0.01036, -0.1791, -0.2116), (-0.09077, -0.1791, -0.174), (0.2885, -0.1791, -0.1416), (0.289, -0.1816, -0.1299), (0.2857, -0.1593, -0.2116), (0.2819, 0.2105, -0.2116), (-0.1742, -0.07116, 0.4715), (-0.1743, -0.1739, 0.4719), (-0.1299, -0.184, 0.4763), (-0.1626, 0.1324, 0.2865), (-0.1485, -0.132, 0.06226), (-0.1118, -0.182, -0.1278), (-0.113, -0.1793, -0.1213), (-0.1463, -0.1739, 0.02735), (-0.1083, -0.1791, -0.1416), (0.2858, -0.1791, -0.2116), (-0.1741, 0.2159, 0.4696), (0.2826, 0.2113, -0.1297), (-0.1671, 0.2155, 0.3576), (0.2175, 0.2117, -0.1277), (-0.05783, 0.2131, -0.1195), (-0.1056, 0.2141, 0.08896), (-0.09251, -0.02808, -0.1184), (0.09028, 0.2119, -0.2116), (0.0528, 0.06721, -0.2116), (-0.004063, -0.154, -0.2116), (-0.01036, -0.1791, -0.2116), (0.2548, 0.2112, -0.2116), (-0.09077, -0.1791, -0.174), (0.1357, 0.2118, -0.2116), (-0.1298, 0.2151, 0.4744), (-0.1299, 0.01878, 0.4756)], [], [(34, 33, 46, 35, 36, 48), (50, 48, 36, 58), (47, 37, 62, 61), (39, 62, 37, 38), (0, 41, 40), (43, 44, 41, 0, 45, 42), (1, 51, 50, 58, 60), (1, 60, 54), (53, 51, 1, 0, 40, 25, 52), (1, 54, 55, 0), (0, 55, 56), (0, 56, 57, 59), (45, 0, 59), (32, 31, 22, 3, 21), (6, 5, 22, 31, 30, 29, 24, 23, 8), (16, 17, 20, 14, 12, 11, 49), (2, 19, 18, 21, 3, 4), (28, 2, 4, 7, 9, 27), (19, 2, 15, 14, 20), (10, 13, 15, 2, 28, 26), (25, 47, 61, 52)])
_k = set([(3, 4), (3, 22), (4, 7), (5, 6), (5, 22), (6, 8), (7, 9), (8, 23), (9, 27), (10, 13), (10, 26), (11, 12), (11, 49), (12, 14), (13, 15), (14, 15), (16, 17), (16, 49), (17, 20), (18, 19), (18, 21), (19, 20), (21, 32), (23, 24), (24, 29), (25, 40), (25, 47), (26, 28), (27, 28), (29, 30), (30, 31), (31, 32), (33, 34), (33, 46), (34, 48), (35, 36), (35, 46), (36, 58), (37, 38), (37, 47), (38, 39), (39, 62), (40, 41), (41, 44), (42, 43), (42, 45), (43, 44), (45, 59), (48, 50), (50, 51), (51, 53), (52, 53), (52, 61), (54, 55), (54, 60), (55, 56), (56, 57), (57, 59), (58, 60), (61, 62)])
me_cube_cell_010.attributes.new('sharp_edge', 'BOOLEAN', 'EDGE').data.foreach_set('value', [ (min(e.vertices), max(e.vertices)) in _k for e in me_cube_cell_010.edges])
_uv = me_cube_cell_010.uv_layers.new(name='UVMap')
_uv.uv.foreach_set('vector', [0.1172, 0.1091, 0.1228, 0.09339, 0.1234, 0.0, 0.168, 0.0, 1.0, 0.02747, 1.0, 0.1384, 0.1804, 0.0, 0.1721, 0.1721, 0.06546, 0.06546, 0.06759, 0.0, 0.1147, 0.1147, 1.0, 0.3644, 1.0, 0.5652, 0.3943, 0.3943, 0.8402, 0.1116, 0.5652, 0.5652, 0.3644, 0.3644, 0.5038, 0.1345, 1.0, 0.0, 1.0, 0.3587, 0.2876, 0.0, 0.6569, 0.03537, 0.6222, 0.2866, 0.3587, 0.3587, 0.0, 0.0, 0.6555, 0.001445, 0.6737, 0.02361, 0.0, 0.0, 0.0416, 0.0, 0.1804, 0.1804, 0.06759, 0.06759, 0.5701, 0.5701, 1.0, 0.0, 1.0, 0.5701, 0.4275, 0.0, 0.9059, 0.06728, 0.0416, 0.0416, 0.0, 0.0, 1.0, 0.0, 1.0, 0.7124, 0.8202, 0.8202, 0.3818, 0.3818, 0.0, 0.0, 0.5725, 0.0, 1.0, 0.5033, 1.0, 1.0, 1.0, 1.0, 0.5033, 0.5033, 1.0, 0.502, 1.0, 1.0, 0.502, 0.502, 0.536, 0.3449, 1.0, 0.3459, 1.0, 0.3445, 1.0, 1.0, 0.3459, 0.3459, 0.5095, 0.9849, 0.375, 0.9604, 0.3789, 0.8701, 0.625, 0.8693, 0.6219, 0.9902, 0.2537, 0.6312, 0.2548, 0.744, 0.2549, 0.75, 0.1646, 0.75, 0.1665, 0.7424, 0.1838, 0.6749, 0.1953, 0.6308, 0.2091, 0.6308, 0.2454, 0.631, 0.7637, 0.6283, 0.7637, 0.6373, 0.7637, 0.6387, 0.7637, 0.6387, 0.7637, 0.6352, 0.7637, 0.6254, 0.7637, 0.6254, 0.7363, 0.6387, 0.749, 0.6387, 0.7861, 0.6741, 0.8653, 0.75, 0.7443, 0.75, 0.6813, 0.6937, 0.7363, 0.6334, 0.7363, 0.6387, 0.6813, 0.6937, 0.6822, 0.6276, 0.6916, 0.627, 0.7313, 0.6253, 0.749, 0.6387, 0.7363, 0.6387, 0.7363, 0.6387, 0.7637, 0.6387, 0.7637, 0.6387, 0.7363, 0.6251, 0.7363, 0.6318, 0.7363, 0.6387, 0.7363, 0.6387, 0.7363, 0.6334, 0.7363, 0.6251, 0.8202, 0.0, 1.0, 0.1313, 1.0, 0.4514, 0.3818, 0.0])
me_cube_cell_010.materials.append(mat_material)
me_cube_cell_010.use_remesh_fix_poles = True
me_cube_cell_010.use_remesh_preserve_attributes = False
me_cube_cell_010.update()
me_cube_cell_011 = bpy.data.meshes.new('Cube_cell.011')
me_cube_cell_011.from_pydata([(-0.04519, 0.0711, 0.4205), (-0.008078, -0.2881, -0.1694), (0.03648, 0.04187, -0.1685), (0.03642, -0.04342, -0.1675), (-0.007932, -0.08456, -0.1717), (-0.007853, 0.03453, -0.173), (0.03649, 0.06103, -0.1687), (0.01625, 0.06563, -0.1708), (-0.04519, -0.05626, 0.4205), (0.0197, 0.06103, 0.09821), (-0.02325, 0.0661, 0.4237), (-0.007837, 0.0711, -0.1733), (0.03648, 0.04187, -0.1685), (0.03642, -0.04342, -0.1675), (-0.008078, -0.2881, -0.1694), (-0.007932, -0.08456, -0.1717), (-0.007853, 0.03453, -0.173), (0.03649, 0.06103, -0.1687), (0.0197, 0.06103, 0.09821), (-0.04519, -0.05626, 0.4205), (-0.02325, 0.0661, 0.4237), (0.01625, 0.06563, -0.1708), (-0.007837, 0.0711, -0.1733)], [], [(15, 12, 13, 14), (21, 17, 12, 15, 16), (21, 16, 11), (0, 22, 5, 4, 1, 19), (20, 0, 19), (18, 6, 7, 22, 0, 20), (2, 6, 18, 3), (8, 14, 13, 9, 10)])
_k = set([(1, 4), (1, 19), (2, 3), (2, 6), (3, 18), (4, 5), (5, 22), (6, 7), (7, 22), (8, 10), (8, 14), (9, 10), (9, 13), (11, 16), (11, 21), (12, 13), (12, 17), (14, 15), (15, 16), (17, 21), (18, 20), (19, 20)])
me_cube_cell_011.attributes.new('sharp_edge', 'BOOLEAN', 'EDGE').data.foreach_set('value', [ (min(e.vertices), max(e.vertices)) in _k for e in me_cube_cell_011.edges])
_uv = me_cube_cell_011.uv_layers.new(name='UVMap')
_uv.uv.foreach_set('vector', [0.5321, 0.0, 0.804, 0.0, 1.0, 0.3789, 1.0, 0.9043, 0.681, 0.0, 0.925, 0.1208, 1.0, 0.196, 1.0, 0.4679, 0.5339, 0.0, 0.681, 0.681, 0.5339, 0.5339, 0.7058, 0.4282, 0.7637, 0.6113, 0.7637, 0.6113, 0.7637, 0.6125, 0.7637, 0.6166, 0.7637, 0.6236, 0.7637, 0.6156, 0.7501, 0.6113, 0.7637, 0.6113, 0.7637, 0.6156, 0.7363, 0.6113, 0.7363, 0.6113, 0.7488, 0.6113, 0.7637, 0.6113, 0.7637, 0.6113, 0.7501, 0.6113, 0.7363, 0.6119, 0.7363, 0.6113, 0.7363, 0.6113, 0.7363, 0.6148, 0.5385, 0.08729, 0.9043, 0.9043, 0.3789, 0.3789, 0.7604, 0.5887, 0.2423, 0.08228])
me_cube_cell_011.materials.append(mat_material)
me_cube_cell_011.use_remesh_fix_poles = True
me_cube_cell_011.use_remesh_preserve_attributes = False
me_cube_cell_011.update()
me_cube_cell_012 = bpy.data.meshes.new('Cube_cell.012')
me_cube_cell_012.from_pydata([(0.001747, 0.2187, 0.2779), (-0.005362, -0.145, -0.3182), (0.03912, 0.1014, -0.3161), (0.03906, -0.1786, -0.3151), (-0.00537, -0.1758, -0.3181), (-0.03354, -0.1771, 0.1297), (0.01977, -0.1795, -0.008513), (0.02898, 0.1666, -0.1549), (0.02797, 0.1731, -0.1388), (-0.03102, 0.01986, 0.08955), (-0.04247, 0.09198, 0.2716), (0.02072, 0.2187, -0.02356), (-0.01886, 0.2234, 0.275), (-0.04247, -0.1775, 0.2716), (0.001747, -0.1802, 0.2779), (-0.00537, -0.1758, -0.3181), (-0.03354, -0.1771, 0.1297), (0.03912, 0.1014, -0.3161), (0.02898, 0.1666, -0.1549), (-0.005362, -0.145, -0.3182), (-0.03102, 0.01986, 0.08955), (-0.04247, 0.09198, 0.2716), (0.02797, 0.1731, -0.1388), (0.02072, 0.2187, -0.02356), (-0.01886, 0.2234, 0.275), (-0.04247, -0.1775, 0.2716), (0.01977, -0.1795, -0.008513), (0.001747, -0.1802, 0.2779), (0.03906, -0.1786, -0.3151)], [], [(19, 17, 28, 15), (15, 28, 26, 16), (1, 4, 5, 25, 21, 20), (9, 10, 24, 23, 22), (16, 26, 27, 13), (14, 0, 12, 21, 25), (11, 12, 0), (3, 2, 18, 8, 11, 0, 14, 6), (19, 9, 22, 7, 17)])
_k = set([(1, 4), (1, 20), (2, 3), (2, 18), (3, 6), (4, 5), (5, 25), (6, 14), (7, 17), (7, 22), (8, 11), (8, 18), (9, 10), (9, 19), (10, 24), (11, 12), (12, 21), (13, 16), (13, 27), (14, 25), (15, 16), (15, 19), (17, 28), (20, 21), (22, 23), (23, 24), (26, 27), (26, 28)])
me_cube_cell_012.attributes.new('sharp_edge', 'BOOLEAN', 'EDGE').data.foreach_set('value', [ (min(e.vertices), max(e.vertices)) in _k for e in me_cube_cell_012.edges])
_uv = me_cube_cell_012.uv_layers.new(name='UVMap')
_uv.uv.foreach_set('vector', [0.9347, 0.9347, 0.4064, 0.4064, 1.0, 0.837, 1.0, 0.9821, 0.9625, 0.9625, 0.6587, 0.6587, 0.507, 0.0, 0.7407, 0.0, 0.7637, 0.6241, 0.7637, 0.6251, 0.7637, 0.6252, 0.7637, 0.6252, 0.7637, 0.6159, 0.7637, 0.6184, 0.3713, 0.3713, 0.5378, 0.08749, 0.8421, 0.08197, 0.832, 0.547, 0.7266, 0.7266, 1.0, 0.2593, 1.0, 0.493, 0.3953, 0.05494, 0.7003, 0.04213, 0.7363, 0.6249, 0.7363, 0.6113, 0.7491, 0.6113, 0.7637, 0.6159, 0.7637, 0.6252, 0.7363, 0.6113, 0.7491, 0.6113, 0.7363, 0.6113, 0.7363, 0.6248, 0.7363, 0.6153, 0.7363, 0.613, 0.7363, 0.6128, 0.7363, 0.6113, 0.7363, 0.6113, 0.7363, 0.6249, 0.7363, 0.6249, 1.0, 0.9347, 1.0, 0.3713, 1.0, 0.7266, 0.7327, 0.0, 1.0, 0.4064])
me_cube_cell_012.materials.append(mat_material)
me_cube_cell_012.use_remesh_fix_poles = True
me_cube_cell_012.use_remesh_preserve_attributes = False
me_cube_cell_012.update()
me_cube_cell_013 = bpy.data.meshes.new('Cube_cell.013')
me_cube_cell_013.from_pydata([(0.001167, -0.03581, 0.07841), (0.02068, -0.03581, -0.2318), (-0.02302, -0.0303, 0.07497), (0.001167, 0.1019, 0.07841), (0.02068, -0.03581, -0.2318), (-0.02302, -0.0303, 0.07497), (0.001167, 0.1019, 0.07841)], [], [(3, 1, 5), (0, 6, 2), (0, 2, 4), (6, 0, 4)])
_k = set([(1, 3), (1, 5), (2, 4), (2, 6), (3, 5), (4, 6)])
me_cube_cell_013.attributes.new('sharp_edge', 'BOOLEAN', 'EDGE').data.foreach_set('value', [ (min(e.vertices), max(e.vertices)) in _k for e in me_cube_cell_013.edges])
_uv = me_cube_cell_013.uv_layers.new(name='UVMap')
_uv.uv.foreach_set('vector', [0.4961, 0.07839, 0.6727, 0.5615, 0.2065, 0.08363, 0.7363, 0.6387, 0.7363, 0.634, 0.7513, 0.6387, 0.7363, 0.6387, 0.7513, 0.6387, 0.7363, 0.6387, 0.7363, 0.634, 0.7363, 0.6387, 0.7363, 0.6387])
me_cube_cell_013.materials.append(mat_material)
me_cube_cell_013.use_remesh_fix_poles = True
me_cube_cell_013.use_remesh_preserve_attributes = False
me_cube_cell_013.update()
me_cube_cell_014 = bpy.data.meshes.new('Cube_cell.014')
me_cube_cell_014.from_pydata([(-0.04057, -0.2203, 0.295), (0.02454, -0.2304, -0.03085), (0.003648, -0.08325, 0.3013), (-0.02224, -0.2245, 0.2976), (-0.04057, 0.1742, 0.295), (-0.02818, 0.1748, 0.09803), (0.02763, 0.1726, -0.08), (0.003648, 0.1713, 0.3013), (0.04114, 0.1702, -0.2947), (-0.003179, 0.1704, -0.2994), (-0.003375, -0.2203, -0.2963), (0.04094, -0.2304, -0.2915), (-0.003436, 0.1757, -0.2953), (0.02454, -0.2304, -0.03085), (0.003648, -0.08325, 0.3013), (-0.02224, -0.2245, 0.2976), (-0.04057, 0.1742, 0.295), (-0.02818, 0.1748, 0.09803), (0.003648, 0.1713, 0.3013), (0.02763, 0.1726, -0.08), (0.04114, 0.1702, -0.2947), (-0.003179, 0.1704, -0.2994), (-0.003375, -0.2203, -0.2963), (0.04094, -0.2304, -0.2915), (-0.003436, 0.1757, -0.2953)], [], [(14, 15, 13), (17, 4, 18, 19), (20, 21, 24), (17, 19, 20, 24), (12, 9, 22, 0, 16, 5), (16, 0, 3, 2, 7), (3, 0, 22, 23, 1), (6, 7, 2, 1, 23, 8), (10, 21, 20, 11)])
_k = set([(1, 2), (1, 3), (2, 3), (4, 17), (4, 18), (5, 12), (5, 16), (6, 7), (6, 8), (7, 16), (8, 23), (9, 12), (9, 22), (10, 11), (10, 21), (11, 20), (13, 14), (13, 15), (14, 15), (17, 24), (18, 19), (19, 20), (21, 24), (22, 23)])
me_cube_cell_014.attributes.new('sharp_edge', 'BOOLEAN', 'EDGE').data.foreach_set('value', [ (min(e.vertices), max(e.vertices)) in _k for e in me_cube_cell_014.edges])
_uv = me_cube_cell_014.uv_layers.new(name='UVMap')
_uv.uv.foreach_set('vector', [0.9219, 0.4824, 0.916, 0.7911, 0.4039, 0.2929, 0.6612, 0.0, 0.9669, 0.3269, 0.949, 0.6328, 0.3573, 0.0, 0.5474, 0.5474, 0.1623, 0.1623, 1.0, 0.06751, 1.0, 0.3388, 1.0, 0.6427, 0.4962, 0.4962, 0.06751, 0.06751, 0.7637, 0.6252, 0.7637, 0.6254, 0.7637, 0.6387, 0.7637, 0.6387, 0.7637, 0.6252, 0.7637, 0.6252, 0.7637, 0.6252, 0.7637, 0.6387, 0.7524, 0.6387, 0.7363, 0.6337, 0.7363, 0.625, 0.7524, 0.6387, 0.7637, 0.6387, 0.7637, 0.6387, 0.7363, 0.6387, 0.7363, 0.6387, 0.7363, 0.6249, 0.7363, 0.625, 0.7363, 0.6337, 0.7363, 0.6387, 0.7363, 0.6387, 0.7363, 0.6249, 0.8672, 0.4311, 0.1623, 0.0, 0.5474, 0.0, 0.8898, 0.1154])
me_cube_cell_014.materials.append(mat_material)
me_cube_cell_014.use_remesh_fix_poles = True
me_cube_cell_014.use_remesh_preserve_attributes = False
me_cube_cell_014.update()

# ---- objects
ob_cube_001 = bpy.data.objects.new('Cube.001', me_cube_001)
ob_cube_002 = bpy.data.objects.new('Cube.002', me_cube_002)
ob_cube_003 = bpy.data.objects.new('Cube.003', me_cube_003)
ob_cube_004 = bpy.data.objects.new('Cube.004', me_cube_004)
ob_cube_cell = bpy.data.objects.new('Cube_cell', me_cube_cell_016)
ob_cube_cell_001 = bpy.data.objects.new('Cube_cell.001', me_cube_cell_017)
ob_cube_cell_002 = bpy.data.objects.new('Cube_cell.002', me_cube_cell_001)
ob_cube_cell_003 = bpy.data.objects.new('Cube_cell.003', me_cube_cell_002)
ob_cube_cell_004 = bpy.data.objects.new('Cube_cell.004', me_cube_cell_003)
ob_cube_cell_005 = bpy.data.objects.new('Cube_cell.005', me_cube_cell_004)
ob_cube_cell_006 = bpy.data.objects.new('Cube_cell.006', me_cube_cell_005)
ob_cube_cell_007 = bpy.data.objects.new('Cube_cell.007', me_cube_cell_006)
ob_cube_cell_008 = bpy.data.objects.new('Cube_cell.008', me_cube_cell_007)
ob_cube_cell_009 = bpy.data.objects.new('Cube_cell.009', me_cube_cell_008)
ob_cube_cell_010 = bpy.data.objects.new('Cube_cell.010', me_cube_cell_009)
ob_cube_cell_011 = bpy.data.objects.new('Cube_cell.011', me_cube_cell_010)
ob_cube_cell_012 = bpy.data.objects.new('Cube_cell.012', me_cube_cell_011)
ob_cube_cell_013 = bpy.data.objects.new('Cube_cell.013', me_cube_cell_012)
ob_cube_cell_014 = bpy.data.objects.new('Cube_cell.014', me_cube_cell_013)
ob_cube_cell_015 = bpy.data.objects.new('Cube_cell.015', me_cube_cell_014)

# ---- transforms, parenting, visibility, modifiers, constraints
ob_cube_001.location = (-0.33, -0.33, -0.44)
ob_cube_001.scale = (0.035, 0.035, 0.44)
ob_cube_001.lock_rotations_4d = False
ob_cube_001.empty_display_type = 'ARROWS'
ob_cube_001.lineart.crease_threshold = 0.0
ob_cube_002.location = (0.33, -0.33, -0.44)
ob_cube_002.scale = (0.035, 0.035, 0.44)
ob_cube_002.lock_rotations_4d = False
ob_cube_002.empty_display_type = 'ARROWS'
ob_cube_002.lineart.crease_threshold = 0.0
ob_cube_003.location = (0.33, 0.33, -0.44)
ob_cube_003.scale = (0.035, 0.035, 0.44)
ob_cube_003.lock_rotations_4d = False
ob_cube_003.empty_display_type = 'ARROWS'
ob_cube_003.lineart.crease_threshold = 0.0
ob_cube_004.location = (-0.33, 0.33, -0.44)
ob_cube_004.scale = (0.035, 0.035, 0.44)
ob_cube_004.lock_rotations_4d = False
ob_cube_004.empty_display_type = 'ARROWS'
ob_cube_004.lineart.crease_threshold = 0.0
ob_cube_cell.location = (0.2069, 0.1943, 0.02336)
ob_cube_cell_001.location = (0.2282, 0.1747, -0.02389)
ob_cube_cell_002.location = (0.1532, -0.1647, 0.001629)
ob_cube_cell_003.location = (0.3107, -0.1523, -0.03041)
ob_cube_cell_004.location = (-0.3938, 0.3927, 0.02194)
ob_cube_cell_005.location = (-0.3866, 0.3494, -0.01643)
ob_cube_cell_006.location = (-0.3962, -0.3716, 0.0232)
ob_cube_cell_007.location = (-0.3527, -0.196, -0.004143)
ob_cube_cell_008.location = (-0.2878, 0.1774, 0.1381)
ob_cube_cell_009.location = (-0.404, 0.3547, 0.04738)
ob_cube_cell_010.location = (-0.3909, -0.2424, 0.09545)
ob_cube_cell_011.location = (-0.2699, -0.2309, 0.1766)
ob_cube_cell_012.location = (-0.4362, 0.3265, 0.8212)
ob_cube_cell_013.location = (-0.439, 0.1688, 0.9701)
ob_cube_cell_014.location = (-0.4384, -0.3791, 1.17)
ob_cube_cell_015.location = (-0.4409, -0.1845, 0.9468)

# ---- collection membership
col_collection.objects.link(ob_cube_001)
col_collection.objects.link(ob_cube_002)
col_collection.objects.link(ob_cube_003)
col_collection.objects.link(ob_cube_004)
col_collection.objects.link(ob_cube_cell)
col_collection.objects.link(ob_cube_cell_001)
col_collection.objects.link(ob_cube_cell_002)
col_collection.objects.link(ob_cube_cell_003)
col_collection.objects.link(ob_cube_cell_004)
col_collection.objects.link(ob_cube_cell_005)
col_collection.objects.link(ob_cube_cell_006)
col_collection.objects.link(ob_cube_cell_007)
col_collection.objects.link(ob_cube_cell_008)
col_collection.objects.link(ob_cube_cell_009)
col_collection.objects.link(ob_cube_cell_010)
col_collection.objects.link(ob_cube_cell_011)
col_collection.objects.link(ob_cube_cell_012)
col_collection.objects.link(ob_cube_cell_013)
col_collection.objects.link(ob_cube_cell_014)
col_collection.objects.link(ob_cube_cell_015)

# ---- scene / render settings (as saved in the file)
scene.frame_start = 1; scene.frame_end = 250; scene.frame_set(1)
scene.render.engine = 'BLENDER_EEVEE_NEXT'
scene.cycles.use_denoising = False
scene.cycles.samples = 128
scene.cycles.sampling_pattern = 'TABULATED_SOBOL'
scene.cycles.use_adaptive_sampling = False
scene.cycles.use_light_tree = False
scene.view_settings.view_transform = 'Filmic'
bpy.context.view_layer.update()

# ---- added for rendering (the .blend has no active camera and no usable light): camera, sun
cam_auto = bpy.data.cameras.new('AutoCamera')
cam_auto.lens = 50.0
cam_auto.sensor_width = 36.0
cam_auto.clip_end = 1000.0
ob_auto_camera = bpy.data.objects.new('AutoCamera', cam_auto)
scene.collection.objects.link(ob_auto_camera)
ob_auto_camera.location = (2.23131, -2.72288, 1.99764)
ob_auto_camera.rotation_euler = (1.09748, -7.21219e-08, 0.694738)
scene.camera = ob_auto_camera
light_auto_sun = bpy.data.lights.new('AutoSun', 'SUN')
light_auto_sun.energy = 3.0
light_auto_sun.angle = 0.0523599
ob_auto_sun = bpy.data.objects.new('AutoSun', light_auto_sun)
scene.collection.objects.link(ob_auto_sun)
ob_auto_sun.rotation_euler = (0.872665, 0.174533, 0.523599)
bpy.context.view_layer.update()
